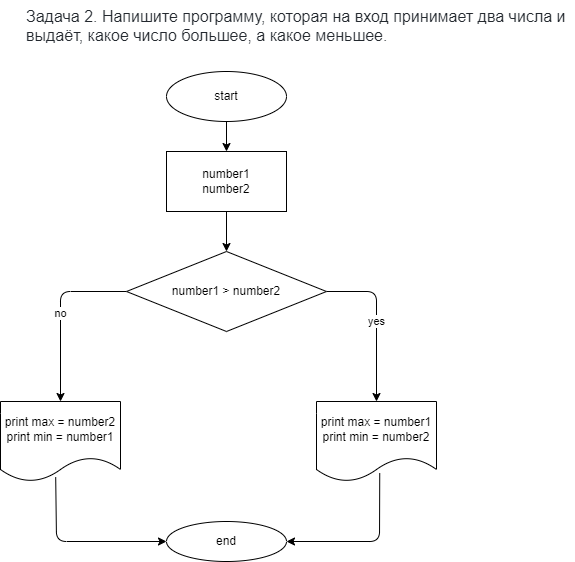

The diagram above was exported from draw.io. Its source (the exported page's mxGraphModel, read from the mxfile embedded in the PNG):
<mxGraphModel dx="598" dy="225" grid="1" gridSize="10" guides="1" tooltips="1" connect="1" arrows="1" fold="1" page="1" pageScale="1" pageWidth="827" pageHeight="1169" math="0" shadow="0">
  <root>
    <mxCell id="0" />
    <mxCell id="1" parent="0" />
    <mxCell id="2" value="&lt;span style=&quot;color: rgb(36 , 41 , 47) ; font-size: 16px ; font-style: normal ; font-weight: 400 ; letter-spacing: normal ; text-indent: 0px ; text-transform: none ; word-spacing: 0px ; background-color: rgb(255 , 255 , 255) ; display: inline ; float: none&quot;&gt;Задача 2. Напишите программу, которая на вход принимает два числа и выдаёт, какое число большее, а какое меньшее.&lt;/span&gt;" style="text;whiteSpace=wrap;html=1;" vertex="1" parent="1">
      <mxGeometry x="318" y="239" width="550" height="50" as="geometry" />
    </mxCell>
    <mxCell id="5" value="" style="edgeStyle=none;html=1;" edge="1" parent="1" source="3" target="4">
      <mxGeometry relative="1" as="geometry" />
    </mxCell>
    <mxCell id="3" value="start" style="ellipse;whiteSpace=wrap;html=1;" vertex="1" parent="1">
      <mxGeometry x="460" y="310" width="120" height="50" as="geometry" />
    </mxCell>
    <mxCell id="7" value="" style="edgeStyle=none;html=1;" edge="1" parent="1" source="4" target="6">
      <mxGeometry relative="1" as="geometry" />
    </mxCell>
    <mxCell id="4" value="number1&lt;br&gt;number2" style="whiteSpace=wrap;html=1;" vertex="1" parent="1">
      <mxGeometry x="460" y="390" width="120" height="60" as="geometry" />
    </mxCell>
    <mxCell id="8" value="yes" style="edgeStyle=none;html=1;exitX=1;exitY=0.5;exitDx=0;exitDy=0;" edge="1" parent="1" source="6">
      <mxGeometry relative="1" as="geometry">
        <mxPoint x="670" y="640" as="targetPoint" />
        <Array as="points">
          <mxPoint x="670" y="530" />
        </Array>
      </mxGeometry>
    </mxCell>
    <mxCell id="12" value="no" style="edgeStyle=none;html=1;entryX=0.5;entryY=0;entryDx=0;entryDy=0;exitX=0;exitY=0.5;exitDx=0;exitDy=0;" edge="1" parent="1" source="6" target="11">
      <mxGeometry relative="1" as="geometry">
        <Array as="points">
          <mxPoint x="354" y="530" />
        </Array>
      </mxGeometry>
    </mxCell>
    <mxCell id="6" value="number1 &amp;gt; number2" style="rhombus;whiteSpace=wrap;html=1;" vertex="1" parent="1">
      <mxGeometry x="420" y="490" width="200" height="80" as="geometry" />
    </mxCell>
    <mxCell id="14" style="edgeStyle=none;html=1;exitX=0.527;exitY=0.897;exitDx=0;exitDy=0;exitPerimeter=0;entryX=1;entryY=0.5;entryDx=0;entryDy=0;" edge="1" parent="1" source="10" target="13">
      <mxGeometry relative="1" as="geometry">
        <mxPoint x="590" y="780" as="targetPoint" />
        <Array as="points">
          <mxPoint x="673" y="780" />
        </Array>
      </mxGeometry>
    </mxCell>
    <mxCell id="10" value="print max = number1&lt;br&gt;print min = number2" style="shape=document;whiteSpace=wrap;html=1;boundedLbl=1;" vertex="1" parent="1">
      <mxGeometry x="610" y="640" width="120" height="80" as="geometry" />
    </mxCell>
    <mxCell id="15" style="edgeStyle=none;html=1;entryX=0;entryY=0.5;entryDx=0;entryDy=0;exitX=0.46;exitY=0.947;exitDx=0;exitDy=0;exitPerimeter=0;" edge="1" parent="1" source="11" target="13">
      <mxGeometry relative="1" as="geometry">
        <mxPoint x="350" y="700" as="sourcePoint" />
        <Array as="points">
          <mxPoint x="350" y="780" />
        </Array>
      </mxGeometry>
    </mxCell>
    <mxCell id="11" value="print max = number2&lt;br&gt;print min = number1" style="shape=document;whiteSpace=wrap;html=1;boundedLbl=1;" vertex="1" parent="1">
      <mxGeometry x="294" y="640" width="120" height="80" as="geometry" />
    </mxCell>
    <mxCell id="13" value="end" style="ellipse;whiteSpace=wrap;html=1;" vertex="1" parent="1">
      <mxGeometry x="460" y="760" width="120" height="40" as="geometry" />
    </mxCell>
  </root>
</mxGraphModel>